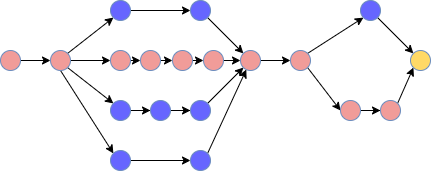

The diagram above was exported from draw.io. Its source (the exported page's mxGraphModel, read from the mxfile embedded in the PNG):
<mxGraphModel dx="500" dy="254" grid="1" gridSize="10" guides="1" tooltips="1" connect="1" arrows="1" fold="1" page="1" pageScale="1" pageWidth="850" pageHeight="1100" math="0" shadow="0">
  <root>
    <mxCell id="0" />
    <mxCell id="1" parent="0" />
    <mxCell id="3BBLkdBuX41_PqtYfWqN-31" style="edgeStyle=orthogonalEdgeStyle;rounded=0;orthogonalLoop=1;jettySize=auto;html=1;entryX=0;entryY=0.5;entryDx=0;entryDy=0;" edge="1" parent="1" source="3BBLkdBuX41_PqtYfWqN-1" target="3BBLkdBuX41_PqtYfWqN-7">
      <mxGeometry relative="1" as="geometry" />
    </mxCell>
    <mxCell id="3BBLkdBuX41_PqtYfWqN-1" value="" style="ellipse;whiteSpace=wrap;html=1;aspect=fixed;fillColor=#F19C99;strokeColor=#6c8ebf;" vertex="1" parent="1">
      <mxGeometry x="90" y="140" width="20" height="20" as="geometry" />
    </mxCell>
    <mxCell id="3BBLkdBuX41_PqtYfWqN-49" style="edgeStyle=orthogonalEdgeStyle;rounded=0;orthogonalLoop=1;jettySize=auto;html=1;entryX=0;entryY=0.5;entryDx=0;entryDy=0;" edge="1" parent="1" source="3BBLkdBuX41_PqtYfWqN-6" target="3BBLkdBuX41_PqtYfWqN-11">
      <mxGeometry relative="1" as="geometry" />
    </mxCell>
    <mxCell id="3BBLkdBuX41_PqtYfWqN-6" value="" style="ellipse;whiteSpace=wrap;html=1;aspect=fixed;fillColor=#6666FF;strokeColor=#6c8ebf;" vertex="1" parent="1">
      <mxGeometry x="200" y="90" width="20" height="20" as="geometry" />
    </mxCell>
    <mxCell id="3BBLkdBuX41_PqtYfWqN-32" style="edgeStyle=orthogonalEdgeStyle;rounded=0;orthogonalLoop=1;jettySize=auto;html=1;entryX=0;entryY=0.5;entryDx=0;entryDy=0;" edge="1" parent="1" source="3BBLkdBuX41_PqtYfWqN-7" target="3BBLkdBuX41_PqtYfWqN-13">
      <mxGeometry relative="1" as="geometry" />
    </mxCell>
    <mxCell id="3BBLkdBuX41_PqtYfWqN-33" style="rounded=0;orthogonalLoop=1;jettySize=auto;html=1;exitX=1;exitY=0;exitDx=0;exitDy=0;entryX=0;entryY=1;entryDx=0;entryDy=0;" edge="1" parent="1" source="3BBLkdBuX41_PqtYfWqN-7" target="3BBLkdBuX41_PqtYfWqN-6">
      <mxGeometry relative="1" as="geometry" />
    </mxCell>
    <mxCell id="3BBLkdBuX41_PqtYfWqN-34" style="rounded=0;orthogonalLoop=1;jettySize=auto;html=1;exitX=1;exitY=1;exitDx=0;exitDy=0;entryX=0;entryY=0;entryDx=0;entryDy=0;" edge="1" parent="1" source="3BBLkdBuX41_PqtYfWqN-7" target="3BBLkdBuX41_PqtYfWqN-18">
      <mxGeometry relative="1" as="geometry" />
    </mxCell>
    <mxCell id="3BBLkdBuX41_PqtYfWqN-38" style="rounded=0;orthogonalLoop=1;jettySize=auto;html=1;exitX=0.5;exitY=1;exitDx=0;exitDy=0;entryX=0;entryY=0;entryDx=0;entryDy=0;" edge="1" parent="1" source="3BBLkdBuX41_PqtYfWqN-7" target="3BBLkdBuX41_PqtYfWqN-19">
      <mxGeometry relative="1" as="geometry" />
    </mxCell>
    <mxCell id="3BBLkdBuX41_PqtYfWqN-7" value="" style="ellipse;whiteSpace=wrap;html=1;aspect=fixed;fillColor=#F19C99;strokeColor=#6c8ebf;" vertex="1" parent="1">
      <mxGeometry x="140" y="140" width="20" height="20" as="geometry" />
    </mxCell>
    <mxCell id="3BBLkdBuX41_PqtYfWqN-50" style="rounded=0;orthogonalLoop=1;jettySize=auto;html=1;exitX=1;exitY=1;exitDx=0;exitDy=0;entryX=0;entryY=0;entryDx=0;entryDy=0;" edge="1" parent="1" source="3BBLkdBuX41_PqtYfWqN-11" target="3BBLkdBuX41_PqtYfWqN-15">
      <mxGeometry relative="1" as="geometry" />
    </mxCell>
    <mxCell id="3BBLkdBuX41_PqtYfWqN-11" value="" style="ellipse;whiteSpace=wrap;html=1;aspect=fixed;fillColor=#6666FF;strokeColor=#6c8ebf;" vertex="1" parent="1">
      <mxGeometry x="280" y="90" width="20" height="20" as="geometry" />
    </mxCell>
    <mxCell id="3BBLkdBuX41_PqtYfWqN-43" style="edgeStyle=orthogonalEdgeStyle;rounded=0;orthogonalLoop=1;jettySize=auto;html=1;exitX=1;exitY=0.5;exitDx=0;exitDy=0;entryX=0;entryY=0.5;entryDx=0;entryDy=0;" edge="1" parent="1" source="3BBLkdBuX41_PqtYfWqN-13" target="3BBLkdBuX41_PqtYfWqN-23">
      <mxGeometry relative="1" as="geometry" />
    </mxCell>
    <mxCell id="3BBLkdBuX41_PqtYfWqN-13" value="" style="ellipse;whiteSpace=wrap;html=1;aspect=fixed;fillColor=#F19C99;strokeColor=#6c8ebf;" vertex="1" parent="1">
      <mxGeometry x="200" y="140" width="20" height="20" as="geometry" />
    </mxCell>
    <mxCell id="3BBLkdBuX41_PqtYfWqN-45" style="edgeStyle=orthogonalEdgeStyle;rounded=0;orthogonalLoop=1;jettySize=auto;html=1;exitX=1;exitY=0.5;exitDx=0;exitDy=0;entryX=0;entryY=0.5;entryDx=0;entryDy=0;" edge="1" parent="1" source="3BBLkdBuX41_PqtYfWqN-14" target="3BBLkdBuX41_PqtYfWqN-42">
      <mxGeometry relative="1" as="geometry" />
    </mxCell>
    <mxCell id="3BBLkdBuX41_PqtYfWqN-14" value="" style="ellipse;whiteSpace=wrap;html=1;aspect=fixed;fillColor=#F19C99;strokeColor=#6c8ebf;" vertex="1" parent="1">
      <mxGeometry x="262" y="140" width="20" height="20" as="geometry" />
    </mxCell>
    <mxCell id="3BBLkdBuX41_PqtYfWqN-47" style="edgeStyle=orthogonalEdgeStyle;rounded=0;orthogonalLoop=1;jettySize=auto;html=1;entryX=0;entryY=0.5;entryDx=0;entryDy=0;" edge="1" parent="1" source="3BBLkdBuX41_PqtYfWqN-15" target="3BBLkdBuX41_PqtYfWqN-16">
      <mxGeometry relative="1" as="geometry" />
    </mxCell>
    <mxCell id="3BBLkdBuX41_PqtYfWqN-15" value="" style="ellipse;whiteSpace=wrap;html=1;aspect=fixed;fillColor=#F19C99;strokeColor=#6c8ebf;" vertex="1" parent="1">
      <mxGeometry x="330" y="140" width="20" height="20" as="geometry" />
    </mxCell>
    <mxCell id="3BBLkdBuX41_PqtYfWqN-48" style="rounded=0;orthogonalLoop=1;jettySize=auto;html=1;exitX=1;exitY=1;exitDx=0;exitDy=0;entryX=0;entryY=0.5;entryDx=0;entryDy=0;" edge="1" parent="1" source="3BBLkdBuX41_PqtYfWqN-16" target="3BBLkdBuX41_PqtYfWqN-25">
      <mxGeometry relative="1" as="geometry" />
    </mxCell>
    <mxCell id="3BBLkdBuX41_PqtYfWqN-51" style="rounded=0;orthogonalLoop=1;jettySize=auto;html=1;exitX=1;exitY=0;exitDx=0;exitDy=0;entryX=0;entryY=1;entryDx=0;entryDy=0;" edge="1" parent="1" source="3BBLkdBuX41_PqtYfWqN-16" target="3BBLkdBuX41_PqtYfWqN-24">
      <mxGeometry relative="1" as="geometry" />
    </mxCell>
    <mxCell id="3BBLkdBuX41_PqtYfWqN-16" value="" style="ellipse;whiteSpace=wrap;html=1;aspect=fixed;fillColor=#F19C99;strokeColor=#6c8ebf;" vertex="1" parent="1">
      <mxGeometry x="380" y="140" width="20" height="20" as="geometry" />
    </mxCell>
    <mxCell id="3BBLkdBuX41_PqtYfWqN-36" style="edgeStyle=orthogonalEdgeStyle;rounded=0;orthogonalLoop=1;jettySize=auto;html=1;entryX=0;entryY=0.5;entryDx=0;entryDy=0;" edge="1" parent="1" source="3BBLkdBuX41_PqtYfWqN-18" target="3BBLkdBuX41_PqtYfWqN-21">
      <mxGeometry relative="1" as="geometry" />
    </mxCell>
    <mxCell id="3BBLkdBuX41_PqtYfWqN-18" value="" style="ellipse;whiteSpace=wrap;html=1;aspect=fixed;fillColor=#6666FF;strokeColor=#6c8ebf;" vertex="1" parent="1">
      <mxGeometry x="200" y="190" width="20" height="20" as="geometry" />
    </mxCell>
    <mxCell id="3BBLkdBuX41_PqtYfWqN-39" style="edgeStyle=orthogonalEdgeStyle;rounded=0;orthogonalLoop=1;jettySize=auto;html=1;exitX=1;exitY=0.5;exitDx=0;exitDy=0;entryX=0;entryY=0.5;entryDx=0;entryDy=0;" edge="1" parent="1" source="3BBLkdBuX41_PqtYfWqN-19" target="3BBLkdBuX41_PqtYfWqN-20">
      <mxGeometry relative="1" as="geometry" />
    </mxCell>
    <mxCell id="3BBLkdBuX41_PqtYfWqN-19" value="" style="ellipse;whiteSpace=wrap;html=1;aspect=fixed;fillColor=#6666FF;strokeColor=#6c8ebf;" vertex="1" parent="1">
      <mxGeometry x="200" y="240" width="20" height="20" as="geometry" />
    </mxCell>
    <mxCell id="3BBLkdBuX41_PqtYfWqN-41" style="rounded=0;orthogonalLoop=1;jettySize=auto;html=1;exitX=1;exitY=0;exitDx=0;exitDy=0;" edge="1" parent="1" source="3BBLkdBuX41_PqtYfWqN-20" target="3BBLkdBuX41_PqtYfWqN-15">
      <mxGeometry relative="1" as="geometry" />
    </mxCell>
    <mxCell id="3BBLkdBuX41_PqtYfWqN-20" value="" style="ellipse;whiteSpace=wrap;html=1;aspect=fixed;fillColor=#6666FF;strokeColor=#6c8ebf;" vertex="1" parent="1">
      <mxGeometry x="280" y="240" width="20" height="20" as="geometry" />
    </mxCell>
    <mxCell id="3BBLkdBuX41_PqtYfWqN-37" style="edgeStyle=orthogonalEdgeStyle;rounded=0;orthogonalLoop=1;jettySize=auto;html=1;entryX=0;entryY=0.5;entryDx=0;entryDy=0;" edge="1" parent="1" source="3BBLkdBuX41_PqtYfWqN-21" target="3BBLkdBuX41_PqtYfWqN-22">
      <mxGeometry relative="1" as="geometry" />
    </mxCell>
    <mxCell id="3BBLkdBuX41_PqtYfWqN-21" value="" style="ellipse;whiteSpace=wrap;html=1;aspect=fixed;fillColor=#6666FF;strokeColor=#6c8ebf;" vertex="1" parent="1">
      <mxGeometry x="240" y="190" width="20" height="20" as="geometry" />
    </mxCell>
    <mxCell id="3BBLkdBuX41_PqtYfWqN-40" style="rounded=0;orthogonalLoop=1;jettySize=auto;html=1;entryX=0;entryY=1;entryDx=0;entryDy=0;" edge="1" parent="1" source="3BBLkdBuX41_PqtYfWqN-22" target="3BBLkdBuX41_PqtYfWqN-15">
      <mxGeometry relative="1" as="geometry" />
    </mxCell>
    <mxCell id="3BBLkdBuX41_PqtYfWqN-22" value="" style="ellipse;whiteSpace=wrap;html=1;aspect=fixed;fillColor=#6666FF;strokeColor=#6c8ebf;" vertex="1" parent="1">
      <mxGeometry x="280" y="190" width="20" height="20" as="geometry" />
    </mxCell>
    <mxCell id="3BBLkdBuX41_PqtYfWqN-44" style="edgeStyle=orthogonalEdgeStyle;rounded=0;orthogonalLoop=1;jettySize=auto;html=1;exitX=1;exitY=0.5;exitDx=0;exitDy=0;entryX=0;entryY=0.5;entryDx=0;entryDy=0;" edge="1" parent="1" source="3BBLkdBuX41_PqtYfWqN-23" target="3BBLkdBuX41_PqtYfWqN-14">
      <mxGeometry relative="1" as="geometry" />
    </mxCell>
    <mxCell id="3BBLkdBuX41_PqtYfWqN-23" value="" style="ellipse;whiteSpace=wrap;html=1;aspect=fixed;fillColor=#F19C99;strokeColor=#6c8ebf;" vertex="1" parent="1">
      <mxGeometry x="230" y="140" width="20" height="20" as="geometry" />
    </mxCell>
    <mxCell id="3BBLkdBuX41_PqtYfWqN-53" style="rounded=0;orthogonalLoop=1;jettySize=auto;html=1;exitX=1;exitY=1;exitDx=0;exitDy=0;entryX=0;entryY=0;entryDx=0;entryDy=0;" edge="1" parent="1" source="3BBLkdBuX41_PqtYfWqN-24" target="3BBLkdBuX41_PqtYfWqN-28">
      <mxGeometry relative="1" as="geometry" />
    </mxCell>
    <mxCell id="3BBLkdBuX41_PqtYfWqN-24" value="" style="ellipse;whiteSpace=wrap;html=1;aspect=fixed;fillColor=#6666FF;strokeColor=#6c8ebf;" vertex="1" parent="1">
      <mxGeometry x="450" y="90" width="20" height="20" as="geometry" />
    </mxCell>
    <mxCell id="3BBLkdBuX41_PqtYfWqN-52" style="edgeStyle=orthogonalEdgeStyle;rounded=0;orthogonalLoop=1;jettySize=auto;html=1;entryX=0;entryY=0.5;entryDx=0;entryDy=0;" edge="1" parent="1" source="3BBLkdBuX41_PqtYfWqN-25" target="3BBLkdBuX41_PqtYfWqN-26">
      <mxGeometry relative="1" as="geometry" />
    </mxCell>
    <mxCell id="3BBLkdBuX41_PqtYfWqN-25" value="" style="ellipse;whiteSpace=wrap;html=1;aspect=fixed;fillColor=#F19C99;strokeColor=#6c8ebf;" vertex="1" parent="1">
      <mxGeometry x="430" y="190" width="20" height="20" as="geometry" />
    </mxCell>
    <mxCell id="3BBLkdBuX41_PqtYfWqN-54" style="rounded=0;orthogonalLoop=1;jettySize=auto;html=1;exitX=1;exitY=0;exitDx=0;exitDy=0;entryX=0;entryY=1;entryDx=0;entryDy=0;" edge="1" parent="1" source="3BBLkdBuX41_PqtYfWqN-26" target="3BBLkdBuX41_PqtYfWqN-28">
      <mxGeometry relative="1" as="geometry" />
    </mxCell>
    <mxCell id="3BBLkdBuX41_PqtYfWqN-26" value="" style="ellipse;whiteSpace=wrap;html=1;aspect=fixed;fillColor=#F19C99;strokeColor=#6c8ebf;" vertex="1" parent="1">
      <mxGeometry x="470" y="190" width="20" height="20" as="geometry" />
    </mxCell>
    <mxCell id="3BBLkdBuX41_PqtYfWqN-28" value="" style="ellipse;whiteSpace=wrap;html=1;aspect=fixed;fillColor=#FFD966;strokeColor=#6c8ebf;" vertex="1" parent="1">
      <mxGeometry x="500" y="140" width="20" height="20" as="geometry" />
    </mxCell>
    <mxCell id="3BBLkdBuX41_PqtYfWqN-46" style="edgeStyle=orthogonalEdgeStyle;rounded=0;orthogonalLoop=1;jettySize=auto;html=1;exitX=1;exitY=0.5;exitDx=0;exitDy=0;entryX=0;entryY=0.5;entryDx=0;entryDy=0;" edge="1" parent="1" source="3BBLkdBuX41_PqtYfWqN-42" target="3BBLkdBuX41_PqtYfWqN-15">
      <mxGeometry relative="1" as="geometry" />
    </mxCell>
    <mxCell id="3BBLkdBuX41_PqtYfWqN-42" value="" style="ellipse;whiteSpace=wrap;html=1;aspect=fixed;fillColor=#F19C99;strokeColor=#6c8ebf;" vertex="1" parent="1">
      <mxGeometry x="293" y="140" width="20" height="20" as="geometry" />
    </mxCell>
  </root>
</mxGraphModel>